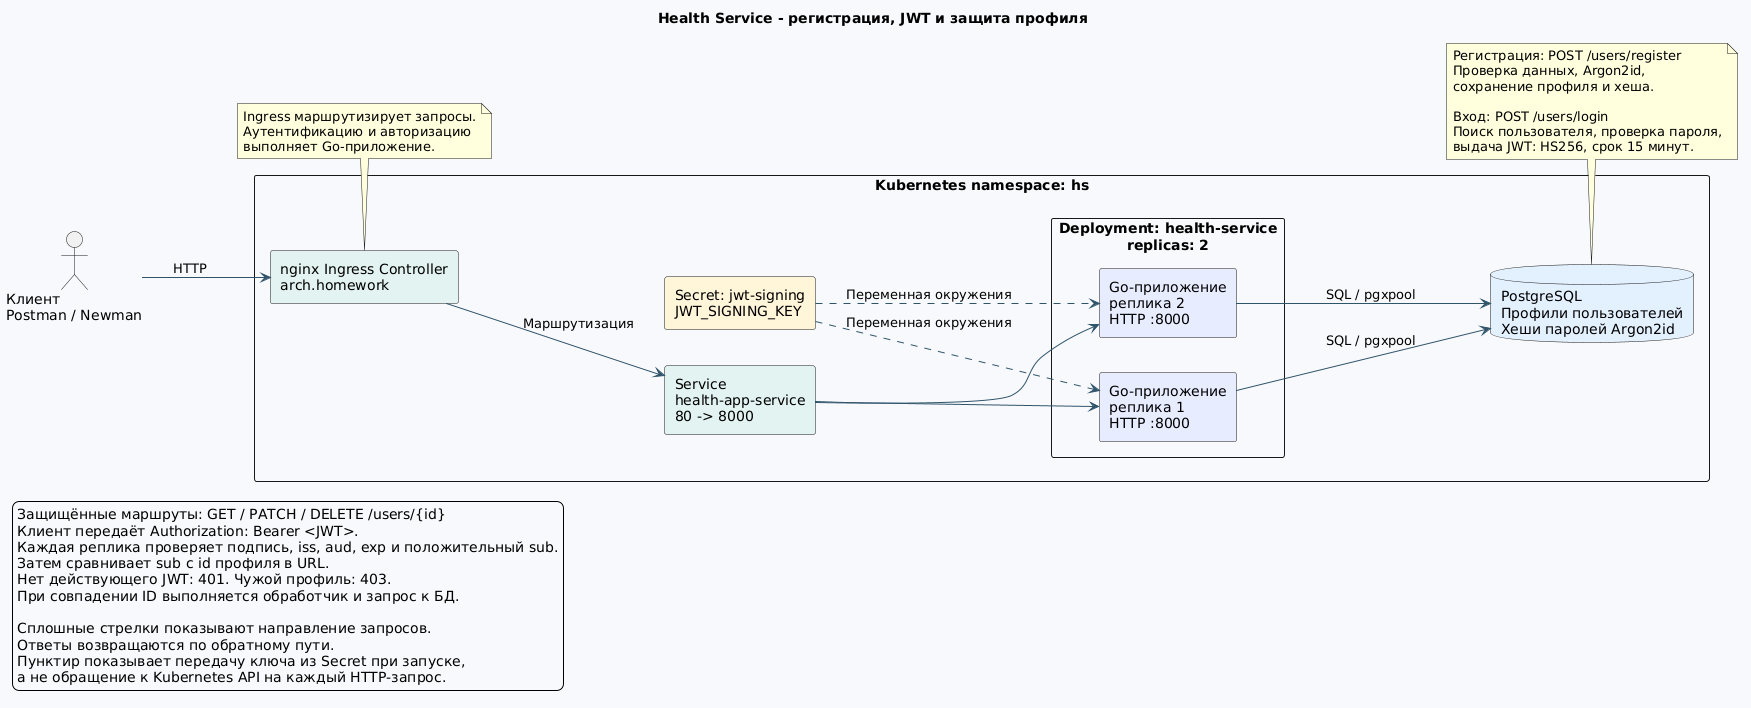

The diagram above was rendered by PlantUML. Its source (embedded in the PNG):
@startuml
title Health Service - регистрация, JWT и защита профиля

left to right direction
skinparam componentStyle rectangle
skinparam shadowing false
skinparam backgroundColor #F7F9FC
skinparam defaultFontName Arial
skinparam ArrowColor #31546B

actor "Клиент\nPostman / Newman" as client

rectangle "Kubernetes namespace: hs" {
    component "nginx Ingress Controller\narch.homework" as ingress #E2F3F1
    component "Service\nhealth-app-service\n80 -> 8000" as service #E2F3F1

    rectangle "Deployment: health-service\nreplicas: 2" {
        component "Go-приложение\nреплика 1\nHTTP :8000" as app1 #E7EDFF
        component "Go-приложение\nреплика 2\nHTTP :8000" as app2 #E7EDFF
    }

    database "PostgreSQL\nПрофили пользователей\nХеши паролей Argon2id" as db #E3F0FF
    rectangle "Secret: jwt-signing\nJWT_SIGNING_KEY" as jwtSecret #FFF4D9
}

' Направление HTTP-запросов и обращений к БД.
client --> ingress : HTTP
ingress --> service : Маршрутизация
service --> app1
service --> app2
app1 --> db : SQL / pgxpool
app2 --> db : SQL / pgxpool

' Обе реплики получают одинаковый ключ при запуске контейнеров.
jwtSecret ..> app1 : Переменная окружения
jwtSecret ..> app2 : Переменная окружения

note bottom of ingress
  Ingress маршрутизирует запросы.
  Аутентификацию и авторизацию
  выполняет Go-приложение.
end note

note bottom of db
  Регистрация: POST /users/register
  Проверка данных, Argon2id,
  сохранение профиля и хеша.

  Вход: POST /users/login
  Поиск пользователя, проверка пароля,
  выдача JWT: HS256, срок 15 минут.
end note

legend bottom left
  Защищённые маршруты: GET / PATCH / DELETE /users/{id}
  Клиент передаёт Authorization: Bearer <JWT>.
  Каждая реплика проверяет подпись, iss, aud, exp и положительный sub.
  Затем сравнивает sub с id профиля в URL.
  Нет действующего JWT: 401. Чужой профиль: 403.
  При совпадении ID выполняется обработчик и запрос к БД.

  Сплошные стрелки показывают направление запросов.
  Ответы возвращаются по обратному пути.
  Пунктир показывает передачу ключа из Secret при запуске,
  а не обращение к Kubernetes API на каждый HTTP-запрос.
endlegend
@enduml